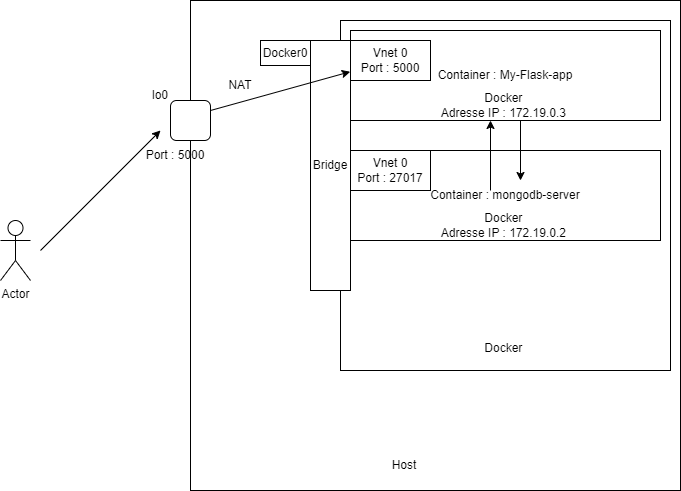

The diagram above was exported from draw.io. Its source (the exported page's mxGraphModel, read from the mxfile embedded in the PNG):
<mxGraphModel dx="1248" dy="545" grid="1" gridSize="10" guides="1" tooltips="1" connect="1" arrows="1" fold="1" page="1" pageScale="1" pageWidth="827" pageHeight="1169" math="0" shadow="0">
  <root>
    <mxCell id="0" />
    <mxCell id="1" parent="0" />
    <mxCell id="l4X53CFpiW62npd_r0-W-1" value="" style="whiteSpace=wrap;html=1;aspect=fixed;" parent="1" vertex="1">
      <mxGeometry x="200" y="40" width="490" height="490" as="geometry" />
    </mxCell>
    <mxCell id="l4X53CFpiW62npd_r0-W-2" value="" style="rounded=1;whiteSpace=wrap;html=1;" parent="1" vertex="1">
      <mxGeometry x="180" y="140" width="40" height="40" as="geometry" />
    </mxCell>
    <mxCell id="l4X53CFpiW62npd_r0-W-4" value="" style="rounded=0;whiteSpace=wrap;html=1;" parent="1" vertex="1">
      <mxGeometry x="350" y="60" width="330" height="350" as="geometry" />
    </mxCell>
    <mxCell id="l4X53CFpiW62npd_r0-W-3" value="Container : My-Flask-app" style="rounded=0;whiteSpace=wrap;html=1;" parent="1" vertex="1">
      <mxGeometry x="360" y="70" width="310" height="90" as="geometry" />
    </mxCell>
    <mxCell id="l4X53CFpiW62npd_r0-W-5" value="Bridge" style="rounded=0;whiteSpace=wrap;html=1;" parent="1" vertex="1">
      <mxGeometry x="320" y="80" width="40" height="250" as="geometry" />
    </mxCell>
    <mxCell id="l4X53CFpiW62npd_r0-W-6" value="Docker&amp;nbsp;&lt;div&gt;&lt;br&gt;&lt;/div&gt;" style="text;html=1;align=center;verticalAlign=middle;whiteSpace=wrap;rounded=0;" parent="1" vertex="1">
      <mxGeometry x="440" y="380" width="150" height="30" as="geometry" />
    </mxCell>
    <mxCell id="l4X53CFpiW62npd_r0-W-7" value="Host" style="text;html=1;align=center;verticalAlign=middle;whiteSpace=wrap;rounded=0;" parent="1" vertex="1">
      <mxGeometry x="384" y="490" width="60" height="30" as="geometry" />
    </mxCell>
    <mxCell id="l4X53CFpiW62npd_r0-W-8" value="Docker&amp;nbsp;&lt;div&gt;Adresse IP :&amp;nbsp;172.19.0.3&amp;nbsp;&lt;/div&gt;" style="text;html=1;align=center;verticalAlign=middle;whiteSpace=wrap;rounded=0;" parent="1" vertex="1">
      <mxGeometry x="440" y="130" width="150" height="30" as="geometry" />
    </mxCell>
    <mxCell id="l4X53CFpiW62npd_r0-W-9" value="lo0" style="text;html=1;align=center;verticalAlign=middle;whiteSpace=wrap;rounded=0;" parent="1" vertex="1">
      <mxGeometry x="140" y="120" width="60" height="30" as="geometry" />
    </mxCell>
    <mxCell id="l4X53CFpiW62npd_r0-W-10" value="Port : 5000" style="text;html=1;align=center;verticalAlign=middle;whiteSpace=wrap;rounded=0;" parent="1" vertex="1">
      <mxGeometry x="140" y="180" width="90" height="30" as="geometry" />
    </mxCell>
    <mxCell id="l4X53CFpiW62npd_r0-W-11" value="Vnet 0&lt;div&gt;Port : 5000&lt;/div&gt;" style="rounded=0;whiteSpace=wrap;html=1;" parent="1" vertex="1">
      <mxGeometry x="360" y="80" width="80" height="40" as="geometry" />
    </mxCell>
    <mxCell id="l4X53CFpiW62npd_r0-W-13" value="Actor" style="shape=umlActor;verticalLabelPosition=bottom;verticalAlign=top;html=1;outlineConnect=0;" parent="1" vertex="1">
      <mxGeometry x="10" y="260" width="30" height="60" as="geometry" />
    </mxCell>
    <mxCell id="l4X53CFpiW62npd_r0-W-14" value="" style="endArrow=classic;html=1;rounded=0;" parent="1" edge="1">
      <mxGeometry width="50" height="50" relative="1" as="geometry">
        <mxPoint x="50" y="290" as="sourcePoint" />
        <mxPoint x="170" y="170" as="targetPoint" />
      </mxGeometry>
    </mxCell>
    <mxCell id="l4X53CFpiW62npd_r0-W-15" value="" style="endArrow=classic;html=1;rounded=0;entryX=0.992;entryY=0.125;entryDx=0;entryDy=0;entryPerimeter=0;exitX=1;exitY=0.25;exitDx=0;exitDy=0;" parent="1" source="l4X53CFpiW62npd_r0-W-2" target="l4X53CFpiW62npd_r0-W-5" edge="1">
      <mxGeometry width="50" height="50" relative="1" as="geometry">
        <mxPoint x="220" y="175" as="sourcePoint" />
        <mxPoint x="340" y="55" as="targetPoint" />
      </mxGeometry>
    </mxCell>
    <mxCell id="l4X53CFpiW62npd_r0-W-17" value="NAT" style="text;html=1;align=center;verticalAlign=middle;whiteSpace=wrap;rounded=0;" parent="1" vertex="1">
      <mxGeometry x="220" y="110" width="60" height="30" as="geometry" />
    </mxCell>
    <mxCell id="l4X53CFpiW62npd_r0-W-18" value="Docker0" style="rounded=0;whiteSpace=wrap;html=1;" parent="1" vertex="1">
      <mxGeometry x="270" y="80" width="50" height="25" as="geometry" />
    </mxCell>
    <mxCell id="hHnXPkaNV4egJA4ovuIF-1" value="Container : mongodb-server" style="rounded=0;whiteSpace=wrap;html=1;" vertex="1" parent="1">
      <mxGeometry x="360" y="190" width="310" height="90" as="geometry" />
    </mxCell>
    <mxCell id="hHnXPkaNV4egJA4ovuIF-2" value="Docker&amp;nbsp;&lt;div&gt;Adresse IP :&amp;nbsp;172.19.0.2&amp;nbsp;&lt;/div&gt;" style="text;html=1;align=center;verticalAlign=middle;whiteSpace=wrap;rounded=0;" vertex="1" parent="1">
      <mxGeometry x="440" y="250" width="150" height="30" as="geometry" />
    </mxCell>
    <mxCell id="hHnXPkaNV4egJA4ovuIF-8" value="Vnet 0&lt;div&gt;Port : 27017&lt;/div&gt;" style="rounded=0;whiteSpace=wrap;html=1;" vertex="1" parent="1">
      <mxGeometry x="360" y="190" width="80" height="40" as="geometry" />
    </mxCell>
    <mxCell id="hHnXPkaNV4egJA4ovuIF-11" value="" style="endArrow=classic;html=1;rounded=0;" edge="1" parent="1">
      <mxGeometry width="50" height="50" relative="1" as="geometry">
        <mxPoint x="500" y="230" as="sourcePoint" />
        <mxPoint x="500" y="160" as="targetPoint" />
      </mxGeometry>
    </mxCell>
    <mxCell id="hHnXPkaNV4egJA4ovuIF-12" value="" style="endArrow=classic;html=1;rounded=0;" edge="1" parent="1">
      <mxGeometry width="50" height="50" relative="1" as="geometry">
        <mxPoint x="530" y="160" as="sourcePoint" />
        <mxPoint x="530" y="220" as="targetPoint" />
      </mxGeometry>
    </mxCell>
  </root>
</mxGraphModel>